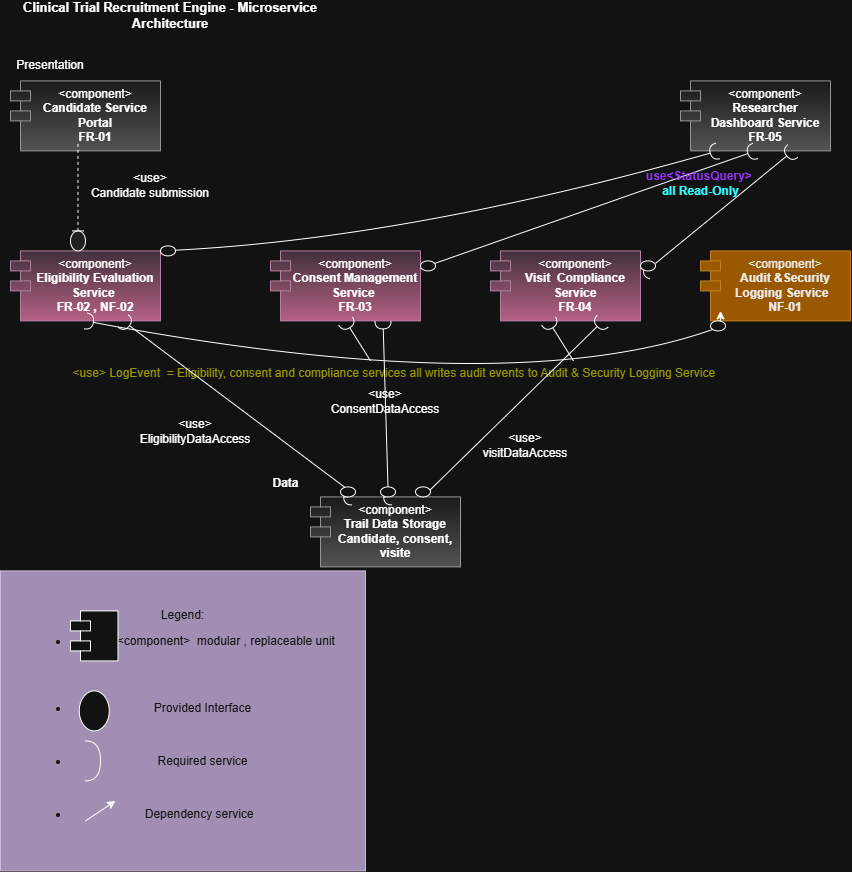

The diagram above was exported from draw.io. Its source (the exported page's mxGraphModel, read from the mxfile embedded in the PNG):
<mxGraphModel dx="1703" dy="883" grid="0" gridSize="10" guides="1" tooltips="1" connect="1" arrows="1" fold="1" page="1" pageScale="1" pageWidth="850" pageHeight="1100" math="0" shadow="0">
  <root>
    <mxCell id="0" />
    <mxCell id="1" parent="0" />
    <mxCell id="-d2z56pBdtYEQe603kvK-1" parent="1" style="shape=module;align=left;spacingLeft=20;align=center;verticalAlign=top;whiteSpace=wrap;html=1;fillColor=#f5f5f5;strokeColor=#666666;gradientColor=#b3b3b3;" value="&amp;lt;component&amp;gt;&lt;div&gt;&lt;b&gt;Candidate Service Portal&lt;/b&gt;&lt;/div&gt;&lt;div&gt;&lt;b&gt;FR-01&lt;/b&gt;&lt;/div&gt;" vertex="1">
      <mxGeometry height="70" width="150" x="110" y="110" as="geometry" />
    </mxCell>
    <mxCell id="-d2z56pBdtYEQe603kvK-2" parent="1" style="text;html=1;whiteSpace=wrap;strokeColor=none;fillColor=none;align=center;verticalAlign=middle;rounded=0;" value="Presentation" vertex="1">
      <mxGeometry height="30" width="60" x="120" y="80" as="geometry" />
    </mxCell>
    <mxCell id="-d2z56pBdtYEQe603kvK-3" parent="1" style="shape=module;align=left;spacingLeft=20;align=center;verticalAlign=top;whiteSpace=wrap;html=1;fillColor=#e6d0de;strokeColor=#996185;gradientColor=#d5739d;" value="&amp;lt;component&amp;gt;&lt;div&gt;&lt;b&gt;Eligibility Evaluation Service&amp;nbsp;&lt;/b&gt;&lt;/div&gt;&lt;div&gt;&lt;b&gt;FR-02 , NF-02&lt;/b&gt;&lt;/div&gt;" vertex="1">
      <mxGeometry height="70" width="150" x="110" y="280" as="geometry" />
    </mxCell>
    <mxCell id="-d2z56pBdtYEQe603kvK-5" parent="1" style="text;html=1;whiteSpace=wrap;strokeColor=none;fillColor=none;align=center;verticalAlign=middle;rounded=0;" value="&amp;lt;use&amp;gt;&lt;div&gt;Candidate submission&lt;/div&gt;" vertex="1">
      <mxGeometry height="30" width="160" x="170" y="200" as="geometry" />
    </mxCell>
    <mxCell id="-d2z56pBdtYEQe603kvK-6" parent="1" style="shape=umlLifeline;perimeter=lifelinePerimeter;whiteSpace=wrap;html=1;container=1;dropTarget=0;collapsible=0;recursiveResize=0;outlineConnect=0;portConstraint=eastwest;newEdgeStyle={&quot;curved&quot;:0,&quot;rounded&quot;:0};participant=umlEntity;direction=west;size=20;fillColor=#eeeeee;strokeColor=light-dark(#36393D,#FFFFFF);" value="" vertex="1">
      <mxGeometry height="110" width="15" x="170" y="170" as="geometry" />
    </mxCell>
    <mxCell id="-d2z56pBdtYEQe603kvK-7" parent="1" style="shape=module;align=left;spacingLeft=20;align=center;verticalAlign=top;whiteSpace=wrap;html=1;fillColor=#e6d0de;strokeColor=#996185;gradientColor=#d5739d;" value="&amp;lt;component&amp;gt;&lt;div&gt;&lt;b&gt;Consent Management Service&amp;nbsp;&lt;/b&gt;&lt;/div&gt;&lt;div&gt;&lt;b&gt;FR-03&lt;/b&gt;&lt;/div&gt;" vertex="1">
      <mxGeometry height="70" width="150" x="370" y="280" as="geometry" />
    </mxCell>
    <mxCell id="-d2z56pBdtYEQe603kvK-8" parent="1" style="shape=module;align=left;spacingLeft=20;align=center;verticalAlign=top;whiteSpace=wrap;html=1;fillColor=#e6d0de;strokeColor=#996185;gradientColor=#d5739d;" value="&amp;lt;component&amp;gt;&lt;div&gt;&lt;b&gt;Visit&amp;nbsp; Compliance Service&lt;/b&gt;&lt;/div&gt;&lt;div&gt;&lt;b&gt;FR-04&lt;/b&gt;&lt;/div&gt;" vertex="1">
      <mxGeometry height="70" width="150" x="590" y="280" as="geometry" />
    </mxCell>
    <mxCell id="-d2z56pBdtYEQe603kvK-9" parent="1" style="shape=module;align=left;spacingLeft=20;align=center;verticalAlign=top;whiteSpace=wrap;html=1;fillColor=#f0a30a;strokeColor=#BD7000;fontColor=#000000;" value="&amp;lt;component&amp;gt;&lt;div&gt;&lt;b&gt;Audit &amp;amp;Security Logging Service&amp;nbsp;&amp;nbsp;&lt;/b&gt;&lt;/div&gt;&lt;div&gt;&lt;b&gt;NF-01&lt;/b&gt;&lt;/div&gt;" vertex="1">
      <mxGeometry height="70" width="150" x="800" y="280" as="geometry" />
    </mxCell>
    <mxCell id="-d2z56pBdtYEQe603kvK-11" parent="1" style="shape=module;align=left;spacingLeft=20;align=center;verticalAlign=top;whiteSpace=wrap;html=1;fillColor=#f5f5f5;strokeColor=#666666;gradientColor=#b3b3b3;" value="&amp;lt;component&amp;gt;&lt;div&gt;&lt;b&gt;Researcher Dashboard Service&lt;/b&gt;&lt;/div&gt;&lt;div&gt;&lt;b&gt;FR-05&lt;/b&gt;&lt;/div&gt;" vertex="1">
      <mxGeometry height="70" width="150" x="780" y="110" as="geometry" />
    </mxCell>
    <mxCell id="-d2z56pBdtYEQe603kvK-12" edge="1" parent="1" source="-d2z56pBdtYEQe603kvK-3" style="rounded=0;orthogonalLoop=1;jettySize=auto;html=1;endArrow=halfCircle;endFill=0;endSize=6;strokeWidth=1;sketch=0;fontSize=12;curved=1;entryX=0.25;entryY=1;entryDx=0;entryDy=0;exitX=1;exitY=0;exitDx=0;exitDy=0;" target="-d2z56pBdtYEQe603kvK-11" value="">
      <mxGeometry relative="1" as="geometry">
        <Array as="points">
          <mxPoint x="500" y="270" />
        </Array>
        <mxPoint x="570" y="240" as="sourcePoint" />
        <mxPoint x="470" y="230" as="targetPoint" />
      </mxGeometry>
    </mxCell>
    <mxCell id="-d2z56pBdtYEQe603kvK-13" parent="1" style="ellipse;whiteSpace=wrap;html=1;align=center;aspect=fixed;fillColor=none;strokeColor=none;resizable=0;perimeter=centerPerimeter;rotatable=0;allowArrows=0;points=[];outlineConnect=1;" value="" vertex="1">
      <mxGeometry height="10" width="10" x="480" y="280" as="geometry" />
    </mxCell>
    <mxCell id="-d2z56pBdtYEQe603kvK-14" parent="1" style="verticalLabelPosition=bottom;verticalAlign=top;html=1;shape=mxgraph.flowchart.on-page_reference;" value="" vertex="1">
      <mxGeometry height="10" width="15" x="260" y="275" as="geometry" />
    </mxCell>
    <mxCell id="-d2z56pBdtYEQe603kvK-22" edge="1" parent="1" source="-d2z56pBdtYEQe603kvK-7" style="rounded=0;orthogonalLoop=1;jettySize=auto;html=1;endArrow=halfCircle;endFill=0;endSize=6;strokeWidth=1;sketch=0;fontSize=12;curved=1;exitX=1;exitY=0.25;exitDx=0;exitDy=0;entryX=0.5;entryY=1;entryDx=0;entryDy=0;" target="-d2z56pBdtYEQe603kvK-11" value="">
      <mxGeometry relative="1" as="geometry">
        <mxPoint x="505" y="285" as="sourcePoint" />
      </mxGeometry>
    </mxCell>
    <mxCell id="-d2z56pBdtYEQe603kvK-23" parent="1" style="ellipse;whiteSpace=wrap;html=1;align=center;aspect=fixed;fillColor=none;strokeColor=none;resizable=0;perimeter=centerPerimeter;rotatable=0;allowArrows=0;points=[];outlineConnect=1;" value="" vertex="1">
      <mxGeometry height="10" width="10" x="840" y="170" as="geometry" />
    </mxCell>
    <mxCell id="-d2z56pBdtYEQe603kvK-24" parent="1" style="verticalLabelPosition=bottom;verticalAlign=top;html=1;shape=mxgraph.flowchart.on-page_reference;" value="" vertex="1">
      <mxGeometry height="10" width="15" x="520" y="290" as="geometry" />
    </mxCell>
    <mxCell id="-d2z56pBdtYEQe603kvK-25" edge="1" parent="1" source="-d2z56pBdtYEQe603kvK-26" style="rounded=0;orthogonalLoop=1;jettySize=auto;html=1;endArrow=halfCircle;endFill=0;endSize=6;strokeWidth=1;sketch=0;fontSize=12;curved=1;exitX=1;exitY=0.25;exitDx=0;exitDy=0;entryX=0.75;entryY=1;entryDx=0;entryDy=0;" target="-d2z56pBdtYEQe603kvK-11" value="">
      <mxGeometry relative="1" as="geometry">
        <mxPoint x="590" y="580" as="sourcePoint" />
        <mxPoint x="915" y="460" as="targetPoint" />
      </mxGeometry>
    </mxCell>
    <mxCell id="-d2z56pBdtYEQe603kvK-27" edge="1" parent="1" source="-d2z56pBdtYEQe603kvK-8" style="rounded=0;orthogonalLoop=1;jettySize=auto;html=1;endArrow=halfCircle;endFill=0;endSize=6;strokeWidth=1;sketch=0;fontSize=12;curved=1;exitX=1;exitY=0.25;exitDx=0;exitDy=0;entryX=0.75;entryY=1;entryDx=0;entryDy=0;" target="-d2z56pBdtYEQe603kvK-26" value="">
      <mxGeometry relative="1" as="geometry">
        <mxPoint x="740" y="295" as="sourcePoint" />
        <mxPoint x="893" y="170" as="targetPoint" />
      </mxGeometry>
    </mxCell>
    <mxCell id="-d2z56pBdtYEQe603kvK-26" parent="1" style="verticalLabelPosition=bottom;verticalAlign=top;html=1;shape=mxgraph.flowchart.on-page_reference;" value="" vertex="1">
      <mxGeometry height="10" width="15" x="740" y="290" as="geometry" />
    </mxCell>
    <mxCell id="-d2z56pBdtYEQe603kvK-56" edge="1" parent="1" source="-d2z56pBdtYEQe603kvK-29" style="edgeStyle=orthogonalEdgeStyle;rounded=0;orthogonalLoop=1;jettySize=auto;html=1;exitX=0.5;exitY=0;exitDx=0;exitDy=0;exitPerimeter=0;">
      <mxGeometry relative="1" as="geometry">
        <mxPoint x="820" y="340" as="targetPoint" />
      </mxGeometry>
    </mxCell>
    <mxCell id="-d2z56pBdtYEQe603kvK-29" parent="1" style="verticalLabelPosition=bottom;verticalAlign=top;html=1;shape=mxgraph.flowchart.on-page_reference;" value="" vertex="1">
      <mxGeometry height="10" width="15" x="810" y="350" as="geometry" />
    </mxCell>
    <mxCell id="-d2z56pBdtYEQe603kvK-30" parent="1" style="text;align=center;fontStyle=1;verticalAlign=middle;spacingLeft=3;spacingRight=3;strokeColor=none;rotatable=0;points=[[0,0.5],[1,0.5]];portConstraint=eastwest;html=1;" value="&lt;span style=&quot;color: light-dark(rgb(0, 0, 0), rgb(153, 51, 255));&quot;&gt;use&amp;lt;StatusQuery&amp;gt;&amp;nbsp;&lt;/span&gt;&lt;div&gt;&lt;span style=&quot;color: light-dark(rgb(0, 0, 0), rgb(51, 255, 255));&quot;&gt;all Read-Only&lt;/span&gt;&lt;/div&gt;" vertex="1">
      <mxGeometry height="26" width="300" x="650" y="200" as="geometry" />
    </mxCell>
    <mxCell id="-d2z56pBdtYEQe603kvK-31" parent="1" style="shape=module;align=left;spacingLeft=20;align=center;verticalAlign=top;whiteSpace=wrap;html=1;fillColor=#f5f5f5;strokeColor=#666666;gradientColor=#b3b3b3;" value="&amp;lt;component&amp;gt;&lt;div&gt;&lt;b&gt;Trail Data Storage&lt;/b&gt;&lt;/div&gt;&lt;div&gt;&lt;b&gt;Candidate, consent, visite&lt;/b&gt;&lt;/div&gt;" vertex="1">
      <mxGeometry height="70" width="150" x="410" y="526" as="geometry" />
    </mxCell>
    <mxCell id="-d2z56pBdtYEQe603kvK-32" parent="1" style="text;align=center;fontStyle=1;verticalAlign=middle;spacingLeft=3;spacingRight=3;strokeColor=none;rotatable=0;points=[[0,0.5],[1,0.5]];portConstraint=eastwest;html=1;" value="Data" vertex="1">
      <mxGeometry height="26" width="80" x="345" y="500" as="geometry" />
    </mxCell>
    <mxCell id="-d2z56pBdtYEQe603kvK-35" edge="1" parent="1" source="-d2z56pBdtYEQe603kvK-29" style="rounded=0;orthogonalLoop=1;jettySize=auto;html=1;endArrow=halfCircle;endFill=0;endSize=6;strokeWidth=1;sketch=0;fontSize=12;curved=1;exitX=0.145;exitY=0.855;exitDx=0;exitDy=0;exitPerimeter=0;entryX=0.5;entryY=1;entryDx=0;entryDy=0;" target="-d2z56pBdtYEQe603kvK-3" value="">
      <mxGeometry relative="1" as="geometry">
        <Array as="points">
          <mxPoint x="610" y="430" />
        </Array>
        <mxPoint x="505" y="295" as="sourcePoint" />
      </mxGeometry>
    </mxCell>
    <mxCell id="-d2z56pBdtYEQe603kvK-36" parent="1" style="ellipse;whiteSpace=wrap;html=1;align=center;aspect=fixed;fillColor=none;strokeColor=none;resizable=0;perimeter=centerPerimeter;rotatable=0;allowArrows=0;points=[];outlineConnect=1;" value="" vertex="1">
      <mxGeometry height="10" width="10" x="480" y="290" as="geometry" />
    </mxCell>
    <mxCell id="-d2z56pBdtYEQe603kvK-37" edge="1" parent="1" style="rounded=0;orthogonalLoop=1;jettySize=auto;html=1;endArrow=halfCircle;endFill=0;endSize=6;strokeWidth=1;sketch=0;fontSize=12;curved=1;entryX=0.5;entryY=1;entryDx=0;entryDy=0;" target="-d2z56pBdtYEQe603kvK-7" value="">
      <mxGeometry relative="1" as="geometry">
        <mxPoint x="470" y="390" as="sourcePoint" />
      </mxGeometry>
    </mxCell>
    <mxCell id="-d2z56pBdtYEQe603kvK-38" parent="1" style="ellipse;whiteSpace=wrap;html=1;align=center;aspect=fixed;fillColor=none;strokeColor=none;resizable=0;perimeter=centerPerimeter;rotatable=0;allowArrows=0;points=[];outlineConnect=1;" value="" vertex="1">
      <mxGeometry height="10" width="10" x="480" y="290" as="geometry" />
    </mxCell>
    <mxCell id="-d2z56pBdtYEQe603kvK-39" edge="1" parent="1" style="rounded=0;orthogonalLoop=1;jettySize=auto;html=1;endArrow=halfCircle;endFill=0;endSize=6;strokeWidth=1;sketch=0;fontSize=12;curved=1;entryX=0.5;entryY=1;entryDx=0;entryDy=0;" value="">
      <mxGeometry relative="1" as="geometry">
        <mxPoint x="673" y="390" as="sourcePoint" />
        <mxPoint x="648" y="350" as="targetPoint" />
      </mxGeometry>
    </mxCell>
    <mxCell id="-d2z56pBdtYEQe603kvK-40" parent="1" style="text;align=center;fontStyle=1;verticalAlign=middle;spacingLeft=3;spacingRight=3;strokeColor=none;rotatable=0;points=[[0,0.5],[1,0.5]];portConstraint=eastwest;html=1;" value="&lt;span style=&quot;font-weight: normal; color: light-dark(rgb(0, 0, 0), rgb(153, 153, 0));&quot;&gt;&amp;lt;use&amp;gt; LogEvent&amp;nbsp; = Eligibility, consent and compliance services all writes audit events to Audit &amp;amp; Security Logging Service&amp;nbsp;&lt;/span&gt;" vertex="1">
      <mxGeometry height="26" width="80" x="455" y="390" as="geometry" />
    </mxCell>
    <mxCell id="-d2z56pBdtYEQe603kvK-41" edge="1" parent="1" source="-d2z56pBdtYEQe603kvK-50" style="rounded=0;orthogonalLoop=1;jettySize=auto;html=1;endArrow=halfCircle;endFill=0;endSize=6;strokeWidth=1;sketch=0;fontSize=12;curved=1;entryX=0.75;entryY=1;entryDx=0;entryDy=0;exitX=0.25;exitY=0;exitDx=0;exitDy=0;" target="-d2z56pBdtYEQe603kvK-3" value="">
      <mxGeometry relative="1" as="geometry">
        <mxPoint x="305" y="510" as="sourcePoint" />
        <mxPoint x="280" y="470" as="targetPoint" />
      </mxGeometry>
    </mxCell>
    <mxCell id="-d2z56pBdtYEQe603kvK-42" edge="1" parent="1" source="-d2z56pBdtYEQe603kvK-52" style="rounded=0;orthogonalLoop=1;jettySize=auto;html=1;endArrow=halfCircle;endFill=0;endSize=6;strokeWidth=1;sketch=0;fontSize=12;curved=1;exitX=0.5;exitY=0;exitDx=0;exitDy=0;entryX=0.75;entryY=1;entryDx=0;entryDy=0;" target="-d2z56pBdtYEQe603kvK-7" value="">
      <mxGeometry relative="1" as="geometry">
        <mxPoint x="605" y="490" as="sourcePoint" />
        <mxPoint x="580" y="450" as="targetPoint" />
      </mxGeometry>
    </mxCell>
    <mxCell id="-d2z56pBdtYEQe603kvK-43" edge="1" parent="1" source="-d2z56pBdtYEQe603kvK-31" style="rounded=0;orthogonalLoop=1;jettySize=auto;html=1;endArrow=halfCircle;endFill=0;endSize=6;strokeWidth=1;sketch=0;fontSize=12;curved=1;entryX=0.75;entryY=1;entryDx=0;entryDy=0;exitX=0.75;exitY=0;exitDx=0;exitDy=0;" target="-d2z56pBdtYEQe603kvK-8" value="">
      <mxGeometry relative="1" as="geometry">
        <mxPoint x="645" y="530" as="sourcePoint" />
        <mxPoint x="620" y="490" as="targetPoint" />
      </mxGeometry>
    </mxCell>
    <mxCell id="-d2z56pBdtYEQe603kvK-44" parent="1" style="text;html=1;whiteSpace=wrap;strokeColor=none;fillColor=none;align=center;verticalAlign=middle;rounded=0;" value="&amp;lt;use&amp;gt; visitDataAccess" vertex="1">
      <mxGeometry height="30" width="90" x="580" y="460" as="geometry" />
    </mxCell>
    <mxCell id="-d2z56pBdtYEQe603kvK-47" parent="1" style="text;html=1;whiteSpace=wrap;strokeColor=none;fillColor=none;align=center;verticalAlign=middle;rounded=0;" value="&amp;lt;use&amp;gt; ConsentDataAccess" vertex="1">
      <mxGeometry height="30" width="90" x="440" y="416" as="geometry" />
    </mxCell>
    <mxCell id="-d2z56pBdtYEQe603kvK-48" parent="1" style="text;html=1;whiteSpace=wrap;strokeColor=none;fillColor=none;align=center;verticalAlign=middle;rounded=0;" value="&amp;lt;use&amp;gt;&lt;div&gt;EligibilityDataAccess&lt;/div&gt;" vertex="1">
      <mxGeometry height="30" width="90" x="250" y="446" as="geometry" />
    </mxCell>
    <mxCell id="-d2z56pBdtYEQe603kvK-49" parent="1" style="text;html=1;whiteSpace=wrap;strokeColor=none;fillColor=none;align=center;verticalAlign=middle;rounded=0;" value="&lt;b&gt;&lt;font style=&quot;font-size: 13px;&quot;&gt;Clinical Trial Recruitment Engine - Microservice Architecture&lt;/font&gt;&lt;/b&gt;" vertex="1">
      <mxGeometry height="30" width="320" x="110" y="30" as="geometry" />
    </mxCell>
    <mxCell id="-d2z56pBdtYEQe603kvK-51" edge="1" parent="1" source="-d2z56pBdtYEQe603kvK-31" style="rounded=0;orthogonalLoop=1;jettySize=auto;html=1;endArrow=halfCircle;endFill=0;endSize=6;strokeWidth=1;sketch=0;fontSize=12;curved=1;entryX=0.75;entryY=1;entryDx=0;entryDy=0;exitX=0.25;exitY=0;exitDx=0;exitDy=0;" target="-d2z56pBdtYEQe603kvK-50" value="">
      <mxGeometry relative="1" as="geometry">
        <mxPoint x="448" y="526" as="sourcePoint" />
        <mxPoint x="223" y="350" as="targetPoint" />
      </mxGeometry>
    </mxCell>
    <mxCell id="-d2z56pBdtYEQe603kvK-50" parent="1" style="verticalLabelPosition=bottom;verticalAlign=top;html=1;shape=mxgraph.flowchart.on-page_reference;" value="" vertex="1">
      <mxGeometry height="10" width="15" x="440" y="516" as="geometry" />
    </mxCell>
    <mxCell id="-d2z56pBdtYEQe603kvK-53" edge="1" parent="1" source="-d2z56pBdtYEQe603kvK-31" style="rounded=0;orthogonalLoop=1;jettySize=auto;html=1;endArrow=halfCircle;endFill=0;endSize=6;strokeWidth=1;sketch=0;fontSize=12;curved=1;exitX=0.5;exitY=0;exitDx=0;exitDy=0;entryX=0.75;entryY=1;entryDx=0;entryDy=0;" target="-d2z56pBdtYEQe603kvK-52" value="">
      <mxGeometry relative="1" as="geometry">
        <mxPoint x="485" y="526" as="sourcePoint" />
        <mxPoint x="483" y="350" as="targetPoint" />
      </mxGeometry>
    </mxCell>
    <mxCell id="-d2z56pBdtYEQe603kvK-52" parent="1" style="verticalLabelPosition=bottom;verticalAlign=top;html=1;shape=mxgraph.flowchart.on-page_reference;" value="" vertex="1">
      <mxGeometry height="10" width="15" x="480" y="516" as="geometry" />
    </mxCell>
    <mxCell id="-d2z56pBdtYEQe603kvK-54" parent="1" style="verticalLabelPosition=bottom;verticalAlign=top;html=1;shape=mxgraph.flowchart.on-page_reference;" value="" vertex="1">
      <mxGeometry height="10" width="15" x="515" y="516" as="geometry" />
    </mxCell>
    <mxCell id="-d2z56pBdtYEQe603kvK-55" parent="1" style="rounded=0;whiteSpace=wrap;html=1;fillColor=#76608a;fontColor=#ffffff;strokeColor=#432D57;" value="Legend:&lt;div&gt;&lt;ul&gt;&lt;li&gt;&amp;nbsp; &amp;nbsp; &amp;nbsp; &amp;nbsp; &amp;nbsp; &amp;nbsp; &amp;nbsp; &amp;lt;component&amp;gt;&amp;nbsp; modular , replaceable unit&lt;/li&gt;&lt;/ul&gt;&lt;div&gt;&lt;br&gt;&lt;/div&gt;&lt;div&gt;&lt;br&gt;&lt;/div&gt;&lt;ul&gt;&lt;li&gt;Provided Interface&lt;/li&gt;&lt;/ul&gt;&lt;div&gt;&lt;br&gt;&lt;/div&gt;&lt;ul&gt;&lt;li&gt;Required service&lt;/li&gt;&lt;/ul&gt;&lt;div&gt;&lt;br&gt;&lt;/div&gt;&lt;ul&gt;&lt;li&gt;Dependency service&amp;nbsp;&amp;nbsp;&lt;/li&gt;&lt;/ul&gt;&lt;/div&gt;" vertex="1">
      <mxGeometry height="300" width="365" x="100" y="600" as="geometry" />
    </mxCell>
    <mxCell id="-d2z56pBdtYEQe603kvK-58" parent="1" style="shape=module;align=left;spacingLeft=20;align=center;verticalAlign=top;whiteSpace=wrap;html=1;" value="" vertex="1">
      <mxGeometry height="50" width="47.5" x="170" y="640" as="geometry" />
    </mxCell>
    <mxCell id="-d2z56pBdtYEQe603kvK-59" parent="1" style="verticalLabelPosition=bottom;verticalAlign=top;html=1;shape=mxgraph.flowchart.on-page_reference;" value="" vertex="1">
      <mxGeometry height="40" width="30" x="178.75" y="720" as="geometry" />
    </mxCell>
    <mxCell id="-d2z56pBdtYEQe603kvK-60" parent="1" style="shape=requiredInterface;html=1;verticalLabelPosition=bottom;sketch=0;" value="" vertex="1">
      <mxGeometry height="40" width="15" x="185" y="770" as="geometry" />
    </mxCell>
    <mxCell id="-d2z56pBdtYEQe603kvK-61" edge="1" parent="1" style="endArrow=classic;html=1;rounded=0;" value="">
      <mxGeometry height="50" relative="1" width="50" as="geometry">
        <mxPoint x="185" y="850" as="sourcePoint" />
        <mxPoint x="215" y="830" as="targetPoint" />
      </mxGeometry>
    </mxCell>
  </root>
</mxGraphModel>